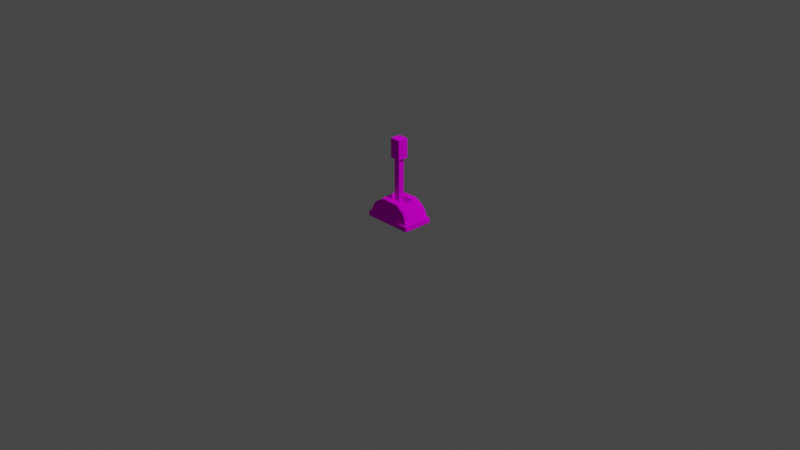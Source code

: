 # Source: Switch01.blend  (saved by Blender 2.91.10; exported with 4.5.12 LTS)
import bpy
from mathutils import Matrix  # noqa: F401  (used for matrix-valued properties, if any)

bpy.ops.wm.read_factory_settings(use_empty=True)
scene = bpy.context.scene
scene.name = 'Scene'

# ---- collections
col_collection = bpy.data.collections.new('Collection'); scene.collection.children.link(col_collection)

# ---- images (referenced by path relative to the original .blend; pixels are not part of the script)
import os
ASSET_DIR = os.environ.get("B2B_ASSET_DIR", "")  # directory of the original .blend (textures are referenced by path, not embedded)
HERE = os.path.dirname(os.path.abspath(__file__))  # packed textures are extracted next to this script under _unpacked/

def load_image(name, relpath, width, height, colorspace="sRGB"):
    """Load a texture the original file referenced (path relative to the .blend, or extracted next to this script)."""
    p = next((c for c in (os.path.join(HERE, relpath), os.path.join(ASSET_DIR, relpath)) if relpath and os.path.exists(c)), "")
    if p:
        img = bpy.data.images.load(p, check_existing=True)
        img.name = name
    else:  # same state as the original file: an image datablock whose file is absent (Cycles renders it pink)
        img = bpy.data.images.new(name, width, height)
        img.source = "FILE"
        img.filepath = "//" + (relpath or name)
    img.colorspace_settings.name = colorspace
    return img
img_palette64_png = load_image('Palette64.png', 'Palette64.png', 1024, 1024, 'sRGB')

# ---- materials (node trees are filled in below, after node groups)
mat_palette = bpy.data.materials.new('Palette')
mat_palette.use_transparent_shadow = False
mat_palette64 = bpy.data.materials.new('Palette64')
mat_palette64.use_transparent_shadow = False

# ---- material node trees
mat_palette.use_nodes = True; mat_palette.node_tree.nodes.clear()
_N = mat_palette.node_tree.nodes; _L = mat_palette.node_tree.links
n0 = _N.new('ShaderNodeOutputMaterial'); n0.name = 'Material Output'; n0.location = (300, 300)
n1 = _N.new('ShaderNodeBsdfDiffuse'); n1.name = 'Diffuse BSDF'; n1.location = (10, 300)
n1.inputs[1].default_value = 0.5
n2 = _N.new('ShaderNodeTexImage'); n2.name = 'Image Texture'; n2.location = (-310, 516)
n2.image = img_palette64_png
_L.new(n1.outputs[0], n0.inputs[0])
_L.new(n2.outputs[0], n1.inputs[0])
n0.is_active_output = True
mat_palette64.use_nodes = True; mat_palette64.node_tree.nodes.clear()
_N = mat_palette64.node_tree.nodes; _L = mat_palette64.node_tree.links
n0 = _N.new('ShaderNodeOutputMaterial'); n0.name = 'Material Output'; n0.location = (300, 300)
n1 = _N.new('ShaderNodeBsdfDiffuse'); n1.name = 'Diffuse BSDF'; n1.location = (104, 323)
n2 = _N.new('ShaderNodeTexImage'); n2.name = 'Image Texture'; n2.location = (-180, 562)
n2.image = img_palette64_png
_L.new(n2.outputs[0], n1.inputs[0])
_L.new(n1.outputs[0], n0.inputs[0])
n0.is_active_output = True

# ---- world
world_world = bpy.data.worlds.new('World'); scene.world = world_world
world_world.use_nodes = True; world_world.node_tree.nodes.clear()
_N = world_world.node_tree.nodes; _L = world_world.node_tree.links
n0 = _N.new('ShaderNodeOutputWorld'); n0.name = 'World Output'; n0.location = (300, 300)
n1 = _N.new('ShaderNodeBackground'); n1.name = 'Background'; n1.location = (10, 300)
n1.inputs[0].default_value = (0.05088, 0.05088, 0.05088, 1.0)
_L.new(n1.outputs[0], n0.inputs[0])
n0.is_active_output = True
world_world.color = (0.05088, 0.05088, 0.05088)
world_world.use_sun_shadow = False
world_world.sun_shadow_jitter_overblur = 0.0

# ---- cameras
cam_camera = bpy.data.cameras.new('Camera')
cam_camera.clip_end = 100.0
cam_camera.ortho_scale = 7.314

# ---- lights
light_light = bpy.data.lights.new('Light', 'POINT')
light_light.transmission_factor = 0.0
light_light.energy = 1000.0
light_light.shadow_soft_size = 0.1
light_light.shadow_maximum_resolution = 0.006
light_light.use_absolute_resolution = True

# ---- meshes
me_cube_001 = bpy.data.meshes.new('Cube.001')
me_cube_001.from_pydata([(-0.25, -0.1504, 0.0), (-0.25, -0.1504, 0.05213), (-0.25, 0.1504, 0.0), (-0.25, 0.1504, 0.05213), (0.25, -0.1504, 0.0), (0.25, -0.1504, 0.05213), (0.25, 0.1504, 0.0), (0.25, 0.1504, 0.05213), (-0.2247, -0.1436, 0.1303), (-0.2247, 0.1436, 0.1303), (0.2247, 0.1436, 0.1303), (0.2247, -0.1436, 0.1303), (-0.1895, -0.1423, 0.177), (-0.1895, 0.1423, 0.177), (0.1895, 0.1423, 0.177), (0.1895, -0.1423, 0.177), (-0.1047, -0.1352, 0.231), (-0.1047, 0.1352, 0.231), (0.1047, 0.1352, 0.231), (0.1047, -0.1352, 0.231), (-0.25, 0.0, 0.0), (-0.25, 0.0, 0.05213), (0.25, 0.0, 0.0), (0.25, 0.0, 0.05213), (-0.2247, 0.0, 0.1303), (0.2247, 0.0, 0.1303), (-0.1895, 0.0, 0.177), (0.1895, 0.0, 0.177), (-0.1227, 0.0, 0.231), (0.1227, 0.0, 0.231), (-0.25, 0.0752, 0.05213), (0.25, 0.0752, 0.0), (-0.2247, 0.06758, 0.1303), (-0.1895, 0.06758, 0.177), (-0.1227, 0.06758, 0.231), (-0.25, 0.0752, 0.0), (0.25, 0.0752, 0.05213), (0.2247, 0.06758, 0.1303), (0.1895, 0.06758, 0.177), (0.1227, 0.06758, 0.231), (-0.25, -0.0752, 0.0), (0.25, -0.0752, 0.05213), (0.2247, -0.06758, 0.1303), (0.1895, -0.06758, 0.177), (0.1227, -0.06758, 0.231), (-0.25, -0.0752, 0.05213), (0.25, -0.0752, 0.0), (-0.2247, -0.06758, 0.1303), (-0.1895, -0.06758, 0.177), (-0.1227, -0.06758, 0.231), (-0.1046, -0.06758, 0.173), (-0.1046, 0.0, 0.173), (0.1046, 0.06758, 0.173), (0.1046, 0.0, 0.173), (-0.1046, 0.06758, 0.173), (0.1046, -0.06758, 0.173), (0.2718, 0.1504, 0.05213), (0.2718, 0.1504, 0.0), (0.2718, 0.0752, 0.0), (0.2718, -0.0752, 0.05213), (0.2718, -0.1504, 0.05213), (0.2718, -0.1504, 0.0), (0.2718, -0.0752, 0.0), (0.2718, 0.0, 0.0), (0.2718, 0.0752, 0.05213), (0.2718, 0.0, 0.05213), (-0.2704, -0.0752, 0.0), (-0.2704, -0.1504, 0.0), (-0.2704, -0.1504, 0.05213), (-0.2704, 0.0752, 0.05213), (-0.2704, 0.1504, 0.05213), (-0.2704, 0.1504, 0.0), (-0.2704, 0.0752, 0.0), (-0.2704, 0.0, 0.0), (-0.2704, -0.0752, 0.05213), (-0.2704, 0.0, 0.05213), (-0.25, 0.1657, 0.05213), (-0.25, 0.1657, 0.0), (0.25, 0.1657, 0.0), (0.25, 0.1657, 0.05213), (0.2718, 0.1657, 0.05213), (0.2718, 0.1657, 0.0), (-0.2704, 0.1657, 0.05213), (-0.2704, 0.1657, 0.0), (-0.25, -0.1656, 0.0), (-0.25, -0.1656, 0.05213), (0.25, -0.1656, 0.05213), (0.25, -0.1656, 0.0), (-0.2704, -0.1656, 0.0), (-0.2704, -0.1656, 0.05213), (0.2718, -0.1656, 0.05213), (0.2718, -0.1656, 0.0)], [], [(35, 20, 73, 72), (56, 57, 81, 80), (36, 23, 65, 64), (1, 68, 89, 85), (40, 46, 4, 0), (45, 1, 8, 47), (8, 11, 15, 12), (1, 5, 11, 8), (7, 3, 9, 10), (36, 7, 10, 37), (38, 14, 18, 39), (10, 9, 13, 14), (37, 10, 14, 38), (47, 8, 12, 48), (44, 49, 16, 19), (48, 12, 16, 49), (12, 15, 19, 16), (14, 13, 17, 18), (33, 26, 28, 34), (44, 29, 53, 55), (32, 24, 26, 33), (42, 25, 27, 43), (43, 27, 29, 44), (41, 23, 25, 42), (30, 21, 24, 32), (35, 31, 22, 20), (41, 5, 60, 59), (21, 30, 69, 75), (7, 36, 64, 56), (2, 6, 31, 35), (3, 30, 32, 9), (9, 32, 33, 13), (18, 17, 34, 39), (13, 33, 34, 17), (25, 37, 38, 27), (27, 38, 39, 29), (23, 36, 37, 25), (20, 40, 66, 73), (67, 0, 84, 88), (5, 41, 42, 11), (15, 43, 44, 19), (11, 42, 43, 15), (26, 48, 49, 28), (49, 44, 55, 50), (24, 47, 48, 26), (21, 45, 47, 24), (20, 22, 46, 40), (46, 22, 63, 62), (52, 54, 51, 53), (53, 51, 50, 55), (29, 39, 52, 53), (39, 34, 54, 52), (28, 49, 50, 51), (34, 28, 51, 54), (62, 59, 60, 61), (58, 64, 65, 63), (57, 56, 64, 58), (63, 65, 59, 62), (5, 1, 85, 86), (23, 41, 59, 65), (7, 56, 80, 79), (22, 31, 58, 63), (31, 6, 57, 58), (4, 46, 62, 61), (72, 69, 70, 71), (66, 74, 75, 73), (73, 75, 69, 72), (67, 68, 74, 66), (30, 3, 70, 69), (1, 45, 74, 68), (45, 21, 75, 74), (70, 3, 76, 82), (2, 35, 72, 71), (40, 0, 67, 66), (77, 76, 79, 78), (78, 79, 80, 81), (76, 77, 83, 82), (57, 6, 78, 81), (3, 7, 79, 76), (71, 70, 82, 83), (2, 71, 83, 77), (6, 2, 77, 78), (87, 86, 85, 84), (84, 85, 89, 88), (86, 87, 91, 90), (60, 5, 86, 90), (61, 60, 90, 91), (0, 4, 87, 84), (68, 67, 88, 89), (4, 61, 91, 87)])
me_cube_001.polygons.foreach_set('use_smooth', [0, 0, 0, 0, 0, 1, 0, 0, 0, 1, 1, 0, 1, 1, 1, 1, 0, 0, 1, 0, 1, 1, 1, 1, 1, 0, 0, 0, 0, 0, 1, 1, 1, 1, 1, 1, 1, 0, 0, 1, 1, 1, 1, 0, 1, 1, 0, 0, 0, 0, 0, 0, 0, 0, 0, 0, 0, 0, 0, 0, 0, 0, 0, 0, 0, 0, 0, 0, 0, 0, 0, 0, 0, 0, 0, 0, 0, 0, 0, 0, 0, 0, 0, 0, 0, 0, 0, 0, 0, 0])
_uv = me_cube_001.uv_layers.new(name='UVMap')
_uv.uv.foreach_set('vector', [0.688, 0.1985, 0.688, 0.2008, 0.688, 0.2008, 0.688, 0.1985, 0.6835, 0.1963, 0.6857, 0.1963, 0.6857, 0.1963, 0.6835, 0.1963, 0.6835, 0.1985, 0.6835, 0.2008, 0.6835, 0.2008, 0.6835, 0.1985, 0.6835, 0.1783, 0.6835, 0.1783, 0.6835, 0.1783, 0.6835, 0.1783, 0.688, 0.203, 0.6857, 0.203, 0.6857, 0.2053, 0.688, 0.2053, 0.8163, 0.1864, 0.8163, 0.1842, 0.8163, 0.1842, 0.8163, 0.1864, 0.8163, 0.2201, 0.8163, 0.2111, 0.8163, 0.2111, 0.8163, 0.2201, 0.8163, 0.2201, 0.8163, 0.2111, 0.8163, 0.2111, 0.8163, 0.2201, 0.8163, 0.2021, 0.8163, 0.1932, 0.8163, 0.1932, 0.8163, 0.2021, 0.8163, 0.2044, 0.8163, 0.2021, 0.8163, 0.2021, 0.8163, 0.2044, 0.8163, 0.2044, 0.8163, 0.2021, 0.8163, 0.2021, 0.8163, 0.2044, 0.8163, 0.2021, 0.8163, 0.1932, 0.8163, 0.1932, 0.8163, 0.2021, 0.8163, 0.2044, 0.8163, 0.2021, 0.8163, 0.2021, 0.8163, 0.2044, 0.8163, 0.1864, 0.8163, 0.1842, 0.8163, 0.1842, 0.8163, 0.1864, 0.8163, 0.2089, 0.814, 0.2089, 0.814, 0.2111, 0.8163, 0.2111, 0.8163, 0.1864, 0.8163, 0.1842, 0.8163, 0.1842, 0.8163, 0.1864, 0.8163, 0.2201, 0.8163, 0.2111, 0.8163, 0.2111, 0.8163, 0.2201, 0.8163, 0.2021, 0.8163, 0.1932, 0.8163, 0.1932, 0.8163, 0.2021, 0.8163, 0.1909, 0.8163, 0.1887, 0.8163, 0.1887, 0.8163, 0.1909, 0.8556, 0.1945, 0.8556, 0.1894, 0.8556, 0.1894, 0.8556, 0.1945, 0.8163, 0.1909, 0.8163, 0.1887, 0.8163, 0.1887, 0.8163, 0.1909, 0.8163, 0.2089, 0.8163, 0.2066, 0.8163, 0.2066, 0.8163, 0.2089, 0.8163, 0.2089, 0.8163, 0.2066, 0.8163, 0.2066, 0.8163, 0.2089, 0.8163, 0.2089, 0.8163, 0.2066, 0.8163, 0.2066, 0.8163, 0.2089, 0.8163, 0.1909, 0.8163, 0.1887, 0.8163, 0.1887, 0.8163, 0.1909, 0.688, 0.1985, 0.6857, 0.1985, 0.6857, 0.2008, 0.688, 0.2008, 0.6835, 0.203, 0.6835, 0.2053, 0.6835, 0.2053, 0.6835, 0.203, 0.6835, 0.1828, 0.6835, 0.1851, 0.6835, 0.1851, 0.6835, 0.1828, 0.6835, 0.1963, 0.6835, 0.1985, 0.6835, 0.1985, 0.6835, 0.1963, 0.688, 0.1963, 0.6857, 0.1963, 0.6857, 0.1985, 0.688, 0.1985, 0.8163, 0.1932, 0.8163, 0.1909, 0.8163, 0.1909, 0.8163, 0.1932, 0.8163, 0.1932, 0.8163, 0.1909, 0.8163, 0.1909, 0.8163, 0.1932, 0.8163, 0.2021, 0.814, 0.2021, 0.814, 0.2044, 0.8163, 0.2044, 0.8163, 0.1932, 0.8163, 0.1909, 0.8163, 0.1909, 0.8163, 0.1932, 0.8163, 0.2066, 0.8163, 0.2044, 0.8163, 0.2044, 0.8163, 0.2066, 0.8163, 0.2066, 0.8163, 0.2044, 0.8163, 0.2044, 0.8163, 0.2066, 0.8163, 0.2066, 0.8163, 0.2044, 0.8163, 0.2044, 0.8163, 0.2066, 0.688, 0.2008, 0.688, 0.203, 0.688, 0.203, 0.688, 0.2008, 0.688, 0.2053, 0.688, 0.2053, 0.688, 0.2053, 0.688, 0.2053, 0.8163, 0.2111, 0.8163, 0.2089, 0.8163, 0.2089, 0.8163, 0.2111, 0.8163, 0.2111, 0.8163, 0.2089, 0.8163, 0.2089, 0.8163, 0.2111, 0.8163, 0.2111, 0.8163, 0.2089, 0.8163, 0.2089, 0.8163, 0.2111, 0.8163, 0.1887, 0.8163, 0.1864, 0.8163, 0.1864, 0.8163, 0.1887, 0.8533, 0.1945, 0.8556, 0.1945, 0.8556, 0.1945, 0.8533, 0.1945, 0.8163, 0.1887, 0.8163, 0.1864, 0.8163, 0.1864, 0.8163, 0.1887, 0.8163, 0.1887, 0.8163, 0.1864, 0.8163, 0.1864, 0.8163, 0.1887, 0.688, 0.2008, 0.6857, 0.2008, 0.6857, 0.203, 0.688, 0.203, 0.6857, 0.203, 0.6857, 0.2008, 0.6857, 0.2008, 0.6857, 0.203, 0.7272, 0.1462, 0.7249, 0.1462, 0.7249, 0.1789, 0.7272, 0.1789, 0.7272, 0.1789, 0.7249, 0.1789, 0.7249, 0.2115, 0.7272, 0.2115, 0.8556, 0.1894, 0.8556, 0.1843, 0.8556, 0.1843, 0.8556, 0.1894, 0.8556, 0.1843, 0.8533, 0.1843, 0.8533, 0.1843, 0.8556, 0.1843, 0.8556, 0.1486, 0.8556, 0.1435, 0.8556, 0.1435, 0.8556, 0.1486, 0.8556, 0.1537, 0.8556, 0.1486, 0.8556, 0.1486, 0.8556, 0.1537, 0.6857, 0.203, 0.6835, 0.203, 0.6835, 0.2053, 0.6857, 0.2053, 0.6857, 0.1985, 0.6835, 0.1985, 0.6835, 0.2008, 0.6857, 0.2008, 0.6857, 0.1963, 0.6835, 0.1963, 0.6835, 0.1985, 0.6857, 0.1985, 0.6857, 0.2008, 0.6835, 0.2008, 0.6835, 0.203, 0.6857, 0.203, 0.6835, 0.2053, 0.6835, 0.2142, 0.6835, 0.2142, 0.6835, 0.2053, 0.6835, 0.2008, 0.6835, 0.203, 0.6835, 0.203, 0.6835, 0.2008, 0.6835, 0.1963, 0.6835, 0.1963, 0.6835, 0.1963, 0.6835, 0.1963, 0.6857, 0.2008, 0.6857, 0.1985, 0.6857, 0.1985, 0.6857, 0.2008, 0.6857, 0.1985, 0.6857, 0.1963, 0.6857, 0.1963, 0.6857, 0.1985, 0.6857, 0.2053, 0.6857, 0.203, 0.6857, 0.203, 0.6857, 0.2053, 0.6857, 0.1851, 0.6835, 0.1851, 0.6835, 0.1873, 0.6857, 0.1873, 0.6857, 0.1806, 0.6835, 0.1806, 0.6835, 0.1828, 0.6857, 0.1828, 0.6857, 0.1828, 0.6835, 0.1828, 0.6835, 0.1851, 0.6857, 0.1851, 0.6857, 0.1783, 0.6835, 0.1783, 0.6835, 0.1806, 0.6857, 0.1806, 0.6835, 0.1851, 0.6835, 0.1873, 0.6835, 0.1873, 0.6835, 0.1851, 0.6835, 0.1783, 0.6835, 0.1806, 0.6835, 0.1806, 0.6835, 0.1783, 0.6835, 0.1806, 0.6835, 0.1828, 0.6835, 0.1828, 0.6835, 0.1806, 0.6835, 0.1873, 0.6835, 0.1873, 0.6835, 0.1873, 0.6835, 0.1873, 0.688, 0.1963, 0.688, 0.1985, 0.688, 0.1985, 0.688, 0.1963, 0.688, 0.203, 0.688, 0.2053, 0.688, 0.2053, 0.688, 0.203, 0.6857, 0.1873, 0.6835, 0.1873, 0.6835, 0.1963, 0.6857, 0.1963, 0.6857, 0.1963, 0.6835, 0.1963, 0.6835, 0.1963, 0.6857, 0.1963, 0.6835, 0.1873, 0.6857, 0.1873, 0.6857, 0.1873, 0.6835, 0.1873, 0.6857, 0.1963, 0.6857, 0.1963, 0.6857, 0.1963, 0.6857, 0.1963, 0.6835, 0.1873, 0.6835, 0.1963, 0.6835, 0.1963, 0.6835, 0.1873, 0.6857, 0.1873, 0.6835, 0.1873, 0.6835, 0.1873, 0.6857, 0.1873, 0.688, 0.1963, 0.688, 0.1963, 0.688, 0.1963, 0.688, 0.1963, 0.6857, 0.1963, 0.688, 0.1963, 0.688, 0.1963, 0.6857, 0.1963, 0.6857, 0.2053, 0.6835, 0.2053, 0.6835, 0.2142, 0.6857, 0.2142, 0.6857, 0.2142, 0.6835, 0.2142, 0.6835, 0.2142, 0.6857, 0.2142, 0.6835, 0.2053, 0.6857, 0.2053, 0.6857, 0.2053, 0.6835, 0.2053, 0.6835, 0.2053, 0.6835, 0.2053, 0.6835, 0.2053, 0.6835, 0.2053, 0.6857, 0.2053, 0.6835, 0.2053, 0.6835, 0.2053, 0.6857, 0.2053, 0.688, 0.2053, 0.6857, 0.2053, 0.6857, 0.2053, 0.688, 0.2053, 0.6835, 0.1783, 0.6857, 0.1783, 0.6857, 0.1783, 0.6835, 0.1783, 0.6857, 0.2053, 0.6857, 0.2053, 0.6857, 0.2053, 0.6857, 0.2053])
me_cube_001.materials.append(mat_palette)
me_cube_001.use_remesh_fix_poles = True
me_cube_001.use_remesh_preserve_attributes = False
me_cube_001.use_mirror_vertex_groups = False
me_cube_001.update()
me_cube_002 = bpy.data.meshes.new('Cube.002')
me_cube_002.from_pydata([(0.03161, 0.03161, 0.4694), (0.03161, 0.03161, 0.0), (0.03161, -0.03161, 0.4694), (0.03161, -0.03161, 0.0), (-0.03161, 0.03161, 0.4694), (-0.03161, 0.03161, 0.0), (-0.03161, -0.03161, 0.4694), (-0.03161, -0.03161, 0.0), (0.05705, -0.05705, 0.4796), (0.05705, 0.05705, 0.4796), (-0.05705, -0.05705, 0.4796), (-0.05705, 0.05705, 0.4796), (0.05705, -0.05705, 0.6858), (0.05705, 0.05705, 0.6858), (-0.05705, -0.05705, 0.6858), (-0.05705, 0.05705, 0.6858)], [], [(0, 2, 3, 1), (2, 6, 7, 3), (6, 4, 5, 7), (4, 0, 1, 5), (2, 8, 10, 6), (7, 5, 1, 3), (11, 15, 13, 9), (0, 9, 8, 2), (6, 10, 11, 4), (4, 11, 9, 0), (12, 13, 15, 14), (8, 12, 14, 10), (10, 14, 15, 11), (9, 13, 12, 8)])
_uv = me_cube_002.uv_layers.new(name='UVMap')
_uv.uv.foreach_set('vector', [0.7905, 0.5707, 0.8002, 0.5708, 0.7908, 0.5491, 0.7956, 0.5275, 0.8002, 0.5708, 0.8002, 0.5298, 0.795, 0.573, 0.7908, 0.5491, 0.8002, 0.5298, 0.7905, 0.5297, 0.7998, 0.5514, 0.795, 0.573, 0.7905, 0.5297, 0.7905, 0.5707, 0.7956, 0.5275, 0.7998, 0.5514, 0.814, 0.2245, 0.8164, 0.2092, 0.8212, 0.2096, 0.8231, 0.2201, 0.795, 0.573, 0.7998, 0.5514, 0.7956, 0.5275, 0.7908, 0.5491, 0.8216, 0.1819, 0.82, 0.1923, 0.8193, 0.1915, 0.8175, 0.1782, 0.8159, 0.1665, 0.8175, 0.1782, 0.8164, 0.2092, 0.814, 0.2245, 0.8231, 0.2201, 0.8212, 0.2096, 0.8216, 0.1819, 0.8231, 0.1713, 0.8231, 0.1713, 0.8216, 0.1819, 0.8175, 0.1782, 0.8159, 0.1665, 0.8189, 0.1944, 0.8193, 0.1915, 0.82, 0.1923, 0.8195, 0.1963, 0.8164, 0.2092, 0.8189, 0.1944, 0.8195, 0.1963, 0.8212, 0.2096, 0.8212, 0.2096, 0.8195, 0.1963, 0.82, 0.1923, 0.8216, 0.1819, 0.8175, 0.1782, 0.8193, 0.1915, 0.8189, 0.1944, 0.8164, 0.2092])
me_cube_002.materials.append(mat_palette64)
me_cube_002.use_remesh_fix_poles = True
me_cube_002.use_remesh_preserve_attributes = False
me_cube_002.use_mirror_vertex_groups = False
me_cube_002.update()

# ---- objects
ob_light = bpy.data.objects.new('Light', light_light)
ob_camera = bpy.data.objects.new('Camera', cam_camera)
ob_cube = bpy.data.objects.new('Cube', me_cube_001)
ob_cube_001 = bpy.data.objects.new('Cube.001', me_cube_002)

# ---- transforms, parenting, visibility, modifiers, constraints
ob_light.location = (4.076, 1.005, 5.904)
ob_light.rotation_euler = (0.6503, 0.05522, 1.866)
ob_light.lock_rotations_4d = False
ob_light.empty_display_type = 'ARROWS'
ob_light.color = (0.0, 0.0, 0.0, 0.0)
ob_light.lineart.crease_threshold = 0.0
ob_camera.location = (7.359, -6.926, 4.958)
ob_camera.rotation_euler = (1.109, 0.0, 0.8149)
ob_camera.lock_rotations_4d = False
ob_camera.empty_display_type = 'ARROWS'
ob_camera.color = (0.0, 0.0, 0.0, 0.0)
ob_camera.display_type = 'WIRE'
ob_camera.lineart.crease_threshold = 0.0
ob_cube.location = (0.0, 0.0, 0.0)
ob_cube.lineart.crease_threshold = 0.0
ob_cube_001.location = (0.0, 0.0, 0.1933)
ob_cube_001.lineart.crease_threshold = 0.0

# ---- collection membership
col_collection.objects.link(ob_light)
col_collection.objects.link(ob_camera)
col_collection.objects.link(ob_cube)
col_collection.objects.link(ob_cube_001)

# ---- scene / render settings (as saved in the file)
scene.camera = ob_camera
scene.frame_start = 1; scene.frame_end = 250; scene.frame_set(1)
scene.render.engine = 'BLENDER_EEVEE_NEXT'
scene.cycles.use_denoising = False
scene.cycles.samples = 128
scene.cycles.sampling_pattern = 'TABULATED_SOBOL'
scene.cycles.use_adaptive_sampling = False
scene.cycles.use_light_tree = False
scene.view_settings.view_transform = 'Filmic'
bpy.context.view_layer.update()
